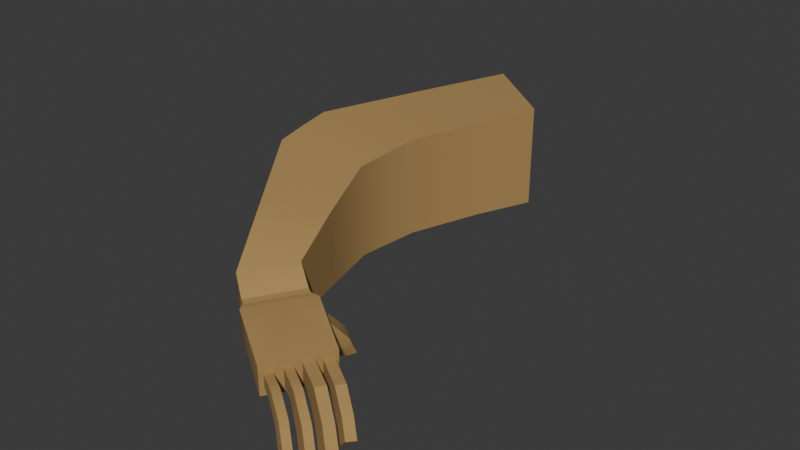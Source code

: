 # Source: arm.blend  (saved by Blender 5.0.118; exported with 4.5.12 LTS)
import bpy
from mathutils import Matrix  # noqa: F401  (used for matrix-valued properties, if any)

bpy.ops.wm.read_factory_settings(use_empty=True)
scene = bpy.context.scene
scene.name = 'Scene'

# ---- collections
col_collection = bpy.data.collections.new('Collection'); scene.collection.children.link(col_collection)

# ---- materials (node trees are filled in below, after node groups)
mat_material = bpy.data.materials.new('Material')
mat_material.alpha_threshold = 0.0
mat_material.use_backface_culling_lightprobe_volume = False
mat_material.roughness = 0.5
mat_material.line_color = (0.0, 0.0, 0.0, 1.0)

# ---- node groups
ng_smooth_by_angle = bpy.data.node_groups.new('Smooth by Angle', 'GeometryNodeTree')
_s = ng_smooth_by_angle.interface.new_socket(name='Mesh', in_out='OUTPUT', socket_type='NodeSocketGeometry')
_s = ng_smooth_by_angle.interface.new_socket(name='Mesh', in_out='INPUT', socket_type='NodeSocketGeometry')
_s = ng_smooth_by_angle.interface.new_socket(name='Angle', in_out='INPUT', socket_type='NodeSocketFloat')
_s.subtype = 'ANGLE'
_s.default_value = 0.5236
_s.min_value = 0.0
_s.max_value = 3.142
_s.description = 'Maximum face angle for smooth edges'
_s = ng_smooth_by_angle.interface.new_socket(name='Ignore Sharpness', in_out='INPUT', socket_type='NodeSocketBool')
_s.force_non_field = True
ng_smooth_by_angle.is_modifier = True
_N = ng_smooth_by_angle.nodes; _L = ng_smooth_by_angle.links
n0 = _N.new('GeometryNodeSetShadeSmooth'); n0.name = 'Set Shade Smooth'; n0.location = (120, -80)
n0.domain = 'EDGE'
n1 = _N.new('GeometryNodeSetShadeSmooth'); n1.name = 'Set Shade Smooth.001'; n1.location = (300, -80)
n2 = _N.new('NodeGroupOutput'); n2.name = 'Group Output'; n2.location = (480, -80)
n3 = _N.new('GeometryNodeInputMeshEdgeAngle'); n3.name = 'Edge Angle'; n3.location = (-440, -240)
n4 = _N.new('NodeGroupInput'); n4.name = 'Group Input'; n4.location = (-80, -80)
n5 = _N.new('GeometryNodeInputEdgeSmooth'); n5.name = 'Is Edge Smooth'; n5.location = (-260, -120)
n6 = _N.new('GeometryNodeInputShadeSmooth'); n6.name = 'Is Shade Smooth'; n6.location = (-440, -397)
n7 = _N.new('FunctionNodeCompare'); n7.name = 'Compare'; n7.location = (-260, -260)
n7.operation = 'LESS_EQUAL'
n7.inputs[6].default_value = (0.0, 0.0, 0.0, 0.0)
n7.inputs[7].default_value = (0.0, 0.0, 0.0, 0.0)
n8 = _N.new('FunctionNodeBooleanMath'); n8.name = 'Boolean Math.001'; n8.location = (-80, -260)
n9 = _N.new('NodeGroupInput'); n9.name = 'Group Input.001'; n9.location = (-440, -329)
n10 = _N.new('NodeGroupInput'); n10.name = 'Group Input.002'; n10.location = (-259, -189)
n11 = _N.new('FunctionNodeBooleanMath'); n11.name = 'Boolean Math'; n11.location = (-80, -149)
n11.operation = 'OR'
n12 = _N.new('FunctionNodeBooleanMath'); n12.name = 'Boolean Math.002'; n12.location = (-260, -380)
n12.operation = 'OR'
n13 = _N.new('NodeGroupInput'); n13.name = 'Group Input.003'; n13.location = (-440, -460)
_L.new(n3.outputs[0], n7.inputs[0])
_L.new(n1.outputs[0], n2.inputs[0])
_L.new(n9.outputs[1], n7.inputs[1])
_L.new(n7.outputs[0], n8.inputs[0])
_L.new(n4.outputs[0], n0.inputs[0])
_L.new(n0.outputs[0], n1.inputs[0])
_L.new(n8.outputs[0], n0.inputs[2])
_L.new(n10.outputs[2], n11.inputs[1])
_L.new(n5.outputs[0], n11.inputs[0])
_L.new(n11.outputs[0], n0.inputs[1])
_L.new(n13.outputs[2], n12.inputs[1])
_L.new(n6.outputs[0], n12.inputs[0])
_L.new(n12.outputs[0], n8.inputs[1])
n2.is_active_output = True

# ---- material node trees
mat_material.use_nodes = True; mat_material.node_tree.nodes.clear()
_N = mat_material.node_tree.nodes; _L = mat_material.node_tree.links
n0 = _N.new('ShaderNodeOutputMaterial'); n0.name = 'Material Output'; n0.location = (200, 100)
n1 = _N.new('ShaderNodeBsdfPrincipled'); n1.name = 'Principled BSDF'; n1.location = (-200, 100)
n1.inputs[0].default_value = (0.4125, 0.2542, 0.08866, 1.0)
n1.inputs[2].default_value = 1.0
_L.new(n1.outputs[0], n0.inputs[0])
n0.is_active_output = True

# ---- world
world_world = bpy.data.worlds.new('World'); scene.world = world_world
world_world.use_nodes = True; world_world.node_tree.nodes.clear()
_N = world_world.node_tree.nodes; _L = world_world.node_tree.links
n0 = _N.new('ShaderNodeOutputWorld'); n0.name = 'World Output'; n0.location = (200, 100)
n1 = _N.new('ShaderNodeBackground'); n1.name = 'Background'; n1.location = (-200, 100)
n1.inputs[0].default_value = (0.05088, 0.05088, 0.05088, 1.0)
_L.new(n1.outputs[0], n0.inputs[0])
n0.is_active_output = True
world_world.color = (0.05088, 0.05088, 0.05088)
world_world.sun_shadow_jitter_overblur = 0.0

# ---- meshes
me_cube = bpy.data.meshes.new('Cube')
me_cube.from_pydata([(1.042, 0.2333, 1.919), (1.012, 0.3006, 0.05114), (0.9442, -1.027, 1.814), (0.9073, -0.9324, 0.06165), (-0.9243, 0.04354, 2.017), (-0.9655, 0.1491, 0.05348), (-0.8411, -1.129, 1.861), (-0.8815, -1.021, 0.08112), (1.196, -4.13, 0.2405), (1.219, -4.191, 1.232), (1.776, -3.354, 1.269), (1.736, -3.312, 0.2797), (1.499, -4.342, 0.4803), (1.51, -4.371, 0.9546), (2.082, -3.518, 0.988), (2.049, -3.512, 0.5143), (2.146, -3.575, 0.5057), (2.181, -3.578, 0.9799), (1.606, -4.434, 0.9485), (1.595, -4.405, 0.4742), (1.846, 2.861, -0.02454), (0.2933, 4.06, -0.005484), (1.862, 2.851, 1.938), (0.3096, 4.05, 1.957), (1.595, -4.405, 0.4742), (2.146, -3.575, 0.5057), (2.181, -3.578, 0.9799), (1.606, -4.434, 0.9485), (1.7, -4.568, 0.4235), (2.395, -3.684, 0.4565), (2.462, -3.648, 0.8237), (1.713, -4.602, 0.9742), (2.838, -5.22, 0.4307), (3.39, -4.363, 0.4343), (3.423, -4.387, 0.7475), (2.855, -5.238, 0.6652), (2.993, -4.978, 0.3967), (3.132, -4.749, 0.3878), (3.295, -4.506, 0.4397), (3.326, -4.531, 0.7485), (3.164, -4.781, 0.7741), (3.016, -5.003, 0.7182), (3.228, -4.599, 0.4002), (2.627, -3.839, 0.4236), (2.696, -3.801, 0.796), (3.264, -4.632, 0.7876), (3.295, -4.506, 0.4397), (3.39, -4.363, 0.4343), (3.423, -4.387, 0.7475), (3.326, -4.531, 0.7485), (3.72, -4.798, 0.4382), (3.812, -4.656, 0.4276), (3.942, -4.718, 0.715), (3.848, -4.859, 0.724), (3.985, -4.993, 0.2499), (4.074, -4.85, 0.2305), (4.252, -4.928, 0.4656), (4.163, -5.072, 0.4851), (4.164, -5.138, 0.02214), (4.251, -4.994, -4.506e-05), (4.443, -5.077, 0.2155), (4.355, -5.221, 0.2377), (3.067, -4.86, 0.3971), (3.25, -4.546, 0.3167), (3.304, -4.594, 0.8847), (3.091, -4.885, 0.7288), (3.552, -5.039, 0.4065), (3.647, -4.89, 0.408), (3.807, -4.966, 0.7654), (3.701, -5.112, 0.7678), (3.874, -5.277, 0.1954), (3.959, -5.124, 0.1709), (4.187, -5.224, 0.4551), (4.09, -5.373, 0.4939), (4.118, -5.477, -0.1209), (4.21, -5.326, -0.1441), (4.45, -5.43, 0.1252), (4.358, -5.581, 0.1485), (2.913, -5.105, 0.433), (3.097, -4.789, 0.2968), (3.141, -4.834, 0.8591), (2.931, -5.123, 0.6688), (3.398, -5.257, 0.4457), (3.474, -5.139, 0.4242), (3.585, -5.196, 0.7381), (3.514, -5.315, 0.752), (3.734, -5.503, 0.2555), (3.811, -5.385, 0.2386), (3.996, -5.467, 0.5037), (3.924, -5.586, 0.509), (3.958, -5.683, -0.02218), (4.03, -5.564, -0.04053), (4.238, -5.654, 0.1924), (4.165, -5.773, 0.2108), (2.983, -5.073, 0.8319), (2.823, -5.313, 0.824), (2.786, -5.271, 0.2807), (2.945, -5.031, 0.287), (3.337, -5.382, 0.7254), (3.261, -5.496, 0.7297), (3.187, -5.458, 0.5031), (3.263, -5.343, 0.4977), (3.746, -5.647, 0.5669), (3.673, -5.763, 0.5813), (3.538, -5.703, 0.3856), (3.611, -5.587, 0.3712), (4.004, -5.842, 0.2675), (3.933, -5.959, 0.2855), (3.781, -5.893, 0.1147), (3.852, -5.776, 0.09671), (2.386, -3.602, 1.003), (2.312, -3.629, 0.4292), (3.469, -4.349, 0.8855), (3.408, -4.306, 0.31), (2.62, -3.313, 0.425), (2.481, -3.429, 0.1293), (2.846, -3.47, 0.379), (2.707, -3.587, 0.08258), (2.691, -3.178, 0.03785), (2.575, -3.324, -0.003644), (2.82, -3.27, 0.005424), (2.703, -3.417, -0.03607), (0.04973, 0.2272, 0.05085), (1.027, 0.268, 0.9852), (0.9258, -0.9779, 0.9378), (-0.9446, 0.09686, 1.036), (0.05855, -1.081, 1.837), (0.9946, -0.3924, 1.876), (-0.8875, -0.5466, 1.944), (0.0851, 0.143, 1.965), (0.9602, -0.3095, 0.05886), (1.756, -3.333, 0.7741), (1.498, -3.772, 1.25), (1.466, -3.721, 0.2601), (0.188, -2.662, 1.546), (1.318, -2.157, 0.1605), (1.358, -2.232, 1.545), (2.066, -3.515, 0.7512), (1.796, -3.944, 0.9713), (1.774, -3.927, 0.4973), (1.364, -4.281, 1.093), (1.929, -3.436, 1.128), (1.348, -4.236, 0.3604), (1.893, -3.412, 0.397), (2.097, -3.543, 0.51), (2.132, -3.548, 0.9839), (1.558, -4.402, 0.9515), (1.894, -4.006, 0.9642), (2.163, -3.576, 0.7428), (1.07, 3.461, -0.01501), (1.854, 2.856, 0.9565), (0.3015, 4.055, 0.9755), (1.086, 3.451, 1.947), (1.451, 1.676, 0.03269), (1.471, 1.65, 1.917), (-0.2381, 2.229, 1.998), (-0.2624, 2.27, 0.05534), (1.894, -4.006, 0.9642), (2.163, -3.576, 0.7428), (2.049, -4.102, 0.9886), (2.349, -3.615, 0.7161), (2.284, -3.59, 0.9914), (2.229, -3.602, 0.4675), (1.659, -4.518, 0.9614), (3.329, -4.426, 0.3134), (2.903, -5.193, 0.828), (3.438, -4.327, 0.5978), (2.805, -5.292, 0.5524), (2.268, -4.957, 0.8991), (2.928, -3.975, 0.9443), (2.86, -3.967, 0.3696), (3.021, -4.91, 0.2919), (3.173, -4.668, 0.3067), (3.386, -4.471, 0.8851), (3.222, -4.714, 0.8719), (3.062, -4.954, 0.8455), (2.964, -5.052, 0.5594), (3.119, -4.811, 0.5779), (3.277, -4.57, 0.6007), (3.342, -4.434, 0.437), (3.406, -4.375, 0.5909), (3.375, -4.459, 0.748), (3.311, -4.519, 0.5941), (3.399, -4.334, 0.3722), (3.272, -4.526, 0.3782), (3.446, -4.368, 0.8165), (3.315, -4.563, 0.8166), (3.406, -4.375, 0.5909), (3.375, -4.459, 0.748), (3.877, -4.687, 0.5713), (3.895, -4.789, 0.7195), (3.587, -4.695, 0.7362), (3.682, -4.552, 0.7312), (3.601, -4.509, 0.431), (4.029, -4.922, 0.2402), (4.163, -4.889, 0.3481), (4.207, -5.0, 0.4753), (3.943, -4.753, 0.3291), (4.006, -4.966, 0.6045), (4.097, -4.823, 0.5903), (4.207, -5.066, 0.01105), (4.347, -5.035, 0.1077), (4.399, -5.149, 0.2266), (4.259, -5.179, 0.1299), (4.074, -5.066, 0.136), (4.259, -5.146, 0.3614), (4.347, -5.003, 0.3406), (4.162, -4.922, 0.1152), (3.18, -4.674, 0.394), (3.214, -4.706, 0.7809), (3.148, -4.765, 0.581), (3.246, -4.616, 0.5939), (3.239, -4.573, 0.3584), (3.115, -4.769, 0.3423), (3.153, -4.807, 0.8166), (3.284, -4.613, 0.8362), (3.754, -5.039, 0.7666), (3.727, -4.928, 0.5867), (3.432, -4.946, 0.7709), (3.438, -4.745, 0.4041), (3.536, -4.799, 0.7765), (4.138, -5.299, 0.4745), (4.073, -5.174, 0.313), (3.997, -5.095, 0.6102), (3.803, -5.007, 0.2894), (3.895, -5.242, 0.6308), (4.164, -5.402, -0.1325), (4.404, -5.506, 0.1369), (4.238, -5.529, 0.0138), (4.33, -5.378, -0.009446), (4.224, -5.477, 0.3212), (4.084, -5.225, 0.01337), (4.318, -5.327, 0.2902), (3.03, -4.919, 0.3969), (3.053, -4.944, 0.7235), (3.004, -4.99, 0.5574), (3.079, -4.873, 0.5629), (3.082, -4.824, 0.3469), (2.969, -5.004, 0.3418), (2.999, -5.038, 0.7751), (3.116, -4.86, 0.794), (3.549, -5.255, 0.7451), (3.456, -5.286, 0.5989), (3.529, -5.168, 0.5811), (3.265, -5.159, 0.7351), (3.338, -5.041, 0.7335), (3.96, -5.527, 0.5064), (3.829, -5.544, 0.3822), (3.903, -5.426, 0.3712), (3.79, -5.332, 0.6209), (3.642, -5.262, 0.3314), (3.719, -5.451, 0.6305), (3.566, -5.38, 0.3506), (3.994, -5.623, -0.03136), (4.201, -5.713, 0.2016), (4.062, -5.728, 0.09429), (4.134, -5.609, 0.07594), (4.045, -5.679, 0.3599), (3.92, -5.474, 0.09903), (4.117, -5.56, 0.3481), (2.893, -5.181, 0.667), (2.846, -5.229, 0.5479), (2.922, -5.114, 0.5509), (2.839, -5.276, 0.7446), (2.957, -5.098, 0.7503), (2.812, -5.245, 0.3557), (2.929, -5.068, 0.36), (3.299, -5.439, 0.7276), (3.224, -5.477, 0.6164), (3.3, -5.362, 0.6116), (3.013, -5.339, 0.4669), (3.058, -5.367, 0.6974), (3.134, -5.253, 0.6971), (3.709, -5.705, 0.5741), (3.606, -5.733, 0.4835), (3.678, -5.617, 0.469), (3.541, -5.514, 0.6461), (3.437, -5.465, 0.4344), (3.467, -5.63, 0.6555), (3.968, -5.9, 0.2765), (3.857, -5.926, 0.2001), (3.816, -5.834, 0.1057), (3.928, -5.809, 0.1821), (3.731, -5.682, 0.2339), (3.66, -5.798, 0.2501), (3.803, -5.861, 0.4334), (3.875, -5.744, 0.4172), (2.428, -3.666, 0.6401), (2.661, -3.82, 0.6098), (2.579, -3.724, 0.8099), (2.511, -3.761, 0.44), (2.424, -3.625, 0.9134), (2.353, -3.656, 0.4429), (3.017, -4.072, 0.3668), (3.083, -4.075, 0.8407), (2.55, -3.371, 0.2772), (2.776, -3.528, 0.2308), (2.733, -3.391, 0.402), (2.771, -3.635, 0.5875), (2.541, -3.48, 0.6244), (2.438, -3.556, 0.2929), (2.667, -3.713, 0.2531), (2.633, -3.251, 0.0171), (2.762, -3.344, -0.01532), (2.756, -3.224, 0.02164), (2.528, -3.377, 0.06285), (2.705, -3.502, 0.02326), (2.833, -3.37, 0.1922), (2.656, -3.245, 0.2314), (2.592, -3.311, 0.1471), (2.744, -3.308, 0.2118), (2.769, -3.436, 0.1077), (2.719, -3.674, 0.4203), (2.489, -3.518, 0.4587), (2.685, -3.864, 0.4048), (2.753, -3.85, 0.8771), (3.05, -4.073, 0.6038), (2.389, -3.64, 0.6781), (3.731, -5.829, 0.3418), (3.803, -5.713, 0.3256), (3.839, -5.803, 0.4253), (3.892, -5.867, 0.1911), (3.504, -5.572, 0.6508), (3.035, -5.353, 0.5822), (3.096, -5.31, 0.6973), (3.489, -5.49, 0.5403), (2.943, -5.083, 0.5552), (2.826, -5.26, 0.5502), (2.898, -5.187, 0.7475), (4.081, -5.62, 0.354), (4.019, -5.517, 0.2235), (4.098, -5.668, 0.08511), (3.642, -5.415, 0.4906), (3.755, -5.391, 0.6257), (3.301, -5.1, 0.7343), (3.716, -5.297, 0.4762), (3.099, -4.842, 0.5704), (2.984, -5.021, 0.5584), (3.058, -4.949, 0.7845), (3.025, -4.914, 0.3444), (4.271, -5.402, 0.3057), (4.201, -5.276, 0.1518), (4.284, -5.454, 0.002179), (3.946, -5.169, 0.6205), (3.484, -4.873, 0.7737), (3.487, -4.772, 0.5903), (3.9, -5.051, 0.4498), (3.262, -4.593, 0.5973), (3.134, -4.788, 0.5794), (3.218, -4.71, 0.8264), (3.177, -4.671, 0.3504), (4.118, -4.994, 0.1256), (4.303, -5.074, 0.351), (4.255, -4.962, 0.2279), (4.303, -5.107, 0.1188), (4.051, -4.894, 0.5974), (4.02, -4.788, 0.4597), (3.642, -4.531, 0.5811), (3.635, -4.624, 0.7337), (3.294, -4.544, 0.5974), (3.381, -4.465, 0.8165), (3.422, -4.351, 0.5943), (3.336, -4.43, 0.3752), (2.656, -3.558, 0.606), (1.971, -4.054, 0.9764), (2.256, -3.596, 0.7295), (0.6291, 1.933, 1.956), (0.6069, 1.966, 0.04047), (-0.2501, 2.249, 1.027), (1.078, 3.456, 0.966), (1.845, -3.975, 0.9677), (1.911, -3.424, 0.7626), (1.62, -3.824, 0.3787), (2.115, -3.546, 0.747), (1.338, -2.194, 0.8529), (0.7732, -2.447, 1.546), (1.647, -3.858, 1.111), (1.461, 1.663, 0.9748), (0.9774, -0.3495, 0.9677), (0.06977, -0.468, 1.909)], [], [(379, 128, 6, 126), (6, 7, 8, 9, 134), (125, 128, 4), (122, 1, 130), (378, 127, 2, 124), (377, 153, 20, 150), (376, 140, 13, 138), (133, 135, 11), (375, 134, 9, 132), (374, 136, 10, 131), (373, 145, 17, 148), (140, 142, 12, 13), (372, 143, 15, 139), (371, 141, 14, 137), (139, 15, 144), (13, 12, 19, 18, 146), (18, 19, 24, 27), (370, 146, 18, 147), (369, 152, 22, 150), (368, 155, 23, 151), (367, 156, 21, 149), (366, 154, 22, 152), (365, 161, 110, 160), (147, 18, 27, 157), (148, 17, 26, 158), (19, 16, 25, 24), (168, 167, 95), (24, 25, 162, 111, 28), (27, 24, 28, 31, 163), (364, 163, 31, 159), (39, 182, 38, 46, 49), (110, 159, 31, 168, 95, 165, 94, 175, 80, 174, 64, 173, 112, 169), (363, 298, 116, 297), (28, 111, 170, 113, 164, 63, 172, 79, 171, 97, 96), (32, 78, 101, 100, 270), (244, 242, 85), (210, 37, 66, 69, 218), (362, 184, 63, 164), (361, 183, 113, 166), (360, 185, 112, 173), (359, 186, 64, 178), (358, 191, 53, 190), (180, 34, 48, 187), (181, 39, 49, 188), (38, 179, 33, 47, 46), (194, 197, 55), (46, 47, 193, 51, 50), (49, 46, 50, 53, 191), (357, 192, 52, 189), (203, 204, 58), (53, 50, 54, 57, 198), (356, 199, 56, 195), (355, 198, 57, 196), (354, 201, 60, 202), (353, 206, 60, 201), (352, 205, 61, 202), (351, 207, 59, 200), (350, 213, 79, 172), (349, 215, 64, 174), (348, 214, 80, 177), (347, 212, 63, 178), (346, 223, 72, 222), (208, 42, 219), (345, 220, 68, 217), (344, 218, 69, 216), (230, 228, 77), (343, 225, 73, 221), (69, 66, 70, 73, 225), (66, 67, 224, 71, 70), (342, 229, 76, 227), (226, 231, 75), (341, 232, 76, 229), (340, 230, 77, 227), (339, 238, 97, 171), (338, 240, 80, 175), (337, 239, 94, 176), (336, 237, 79, 177), (335, 249, 88, 248), (36, 233, 62, 83, 82), (236, 65, 245), (334, 244, 85, 241), (257, 255, 93), (333, 251, 89, 246), (332, 252, 86, 247), (252, 250, 87, 86), (331, 256, 92, 254), (253, 258, 91), (330, 259, 92, 256), (329, 257, 93, 254), (328, 264, 94, 165), (327, 263, 95, 167), (266, 265, 96, 97), (326, 266, 97, 176), (325, 276, 102, 275), (324, 271, 99, 267), (262, 81, 272), (323, 270, 100, 268), (281, 283, 109), (278, 274, 103), (100, 101, 277, 105, 104), (322, 278, 103, 273), (321, 282, 106, 279), (320, 285, 107, 279), (319, 286, 106, 282), (318, 284, 108, 280), (317, 292, 111, 160), (316, 294, 112, 166), (315, 291, 110, 169), (314, 293, 113, 170), (306, 305, 119, 121), (313, 299, 114, 295), (43, 290, 301), (312, 301, 117, 296), (302, 118, 304), (311, 306, 121, 303), (310, 307, 120, 304), (309, 308, 118, 302), (305, 309, 302, 119), (115, 295, 309, 305), (295, 114, 308, 309), (308, 310, 304, 118), (114, 297, 310, 308), (297, 116, 307, 310), (307, 311, 303, 120), (116, 296, 311, 307), (296, 117, 306, 311), (302, 304, 303), (303, 304, 120), (119, 302, 303, 121), (298, 312, 296, 116), (44, 288, 312, 298), (288, 43, 301, 312), (301, 290, 300), (290, 29, 300), (117, 301, 300, 115), (300, 313, 295, 115), (29, 287, 313, 300), (287, 30, 299, 313), (117, 115, 305, 306), (292, 314, 170, 111), (29, 290, 314, 292), (290, 43, 293, 314), (294, 315, 169, 112), (44, 289, 315, 294), (289, 30, 291, 315), (293, 316, 166, 113), (43, 288, 316, 293), (288, 44, 294, 316), (291, 317, 160, 110), (30, 287, 317, 291), (287, 29, 292, 317), (285, 318, 280, 107), (103, 274, 318, 285), (274, 104, 284, 318), (283, 319, 282, 109), (105, 275, 319, 283), (275, 102, 286, 319), (286, 320, 279, 106), (102, 273, 320, 286), (273, 103, 285, 320), (280, 321, 279, 107), (108, 281, 321, 280), (281, 109, 282, 321), (276, 322, 273, 102), (98, 267, 322, 276), (267, 99, 278, 322), (278, 268, 274), (99, 268, 278), (268, 100, 104, 274), (284, 283, 281), (284, 281, 108), (104, 105, 283, 284), (271, 323, 268, 99), (35, 261, 323, 271), (261, 32, 270, 323), (262, 272, 269), (269, 272, 98), (78, 262, 269, 101), (272, 324, 267, 98), (81, 260, 324, 272), (260, 35, 271, 324), (277, 325, 275, 105), (101, 269, 325, 277), (269, 98, 276, 325), (264, 326, 176, 94), (81, 262, 326, 264), (262, 78, 266, 326), (78, 32, 265, 266), (265, 327, 167, 96), (32, 261, 327, 265), (261, 35, 263, 327), (263, 328, 165, 95), (35, 260, 328, 263), (260, 81, 264, 328), (259, 329, 254, 92), (88, 246, 329, 259), (246, 89, 257, 329), (258, 330, 256, 91), (87, 248, 330, 258), (248, 88, 259, 330), (86, 87, 258, 253, 90), (255, 331, 254, 93), (90, 253, 331, 255), (253, 91, 256, 331), (82, 83, 250, 252), (251, 332, 247, 89), (85, 242, 332, 251), (242, 82, 252, 332), (249, 333, 246, 88), (84, 241, 333, 249), (241, 85, 251, 333), (257, 247, 255), (89, 247, 257), (247, 86, 90, 255), (245, 334, 241, 84), (65, 234, 334, 245), (234, 41, 244, 334), (236, 245, 243), (243, 245, 84), (62, 236, 243, 83), (250, 335, 248, 87), (83, 243, 335, 250), (243, 84, 249, 335), (240, 336, 177, 80), (65, 236, 336, 240), (236, 62, 237, 336), (238, 337, 176, 97), (36, 235, 337, 238), (235, 41, 239, 337), (239, 338, 175, 94), (41, 234, 338, 239), (234, 65, 240, 338), (237, 339, 171, 79), (62, 233, 339, 237), (233, 36, 238, 339), (232, 340, 227, 76), (72, 221, 340, 232), (221, 73, 230, 340), (231, 341, 229, 75), (71, 222, 341, 231), (222, 72, 232, 341), (70, 71, 231, 226, 74), (228, 342, 227, 77), (74, 226, 342, 228), (226, 75, 229, 342), (223, 343, 221, 72), (68, 216, 343, 223), (216, 69, 225, 343), (73, 70, 74, 228, 230), (220, 344, 216, 68), (45, 209, 344, 220), (209, 40, 218, 344), (219, 345, 217, 67), (42, 211, 345, 219), (211, 45, 220, 345), (37, 208, 219, 67, 66), (224, 346, 222, 71), (67, 217, 346, 224), (217, 68, 223, 346), (215, 347, 178, 64), (45, 211, 347, 215), (211, 42, 212, 347), (213, 348, 177, 79), (37, 210, 348, 213), (210, 40, 214, 348), (214, 349, 174, 80), (40, 209, 349, 214), (209, 45, 215, 349), (212, 350, 172, 63), (42, 208, 350, 212), (208, 37, 213, 350), (204, 351, 200, 58), (54, 194, 351, 204), (194, 55, 207, 351), (206, 352, 202, 60), (56, 196, 352, 206), (196, 57, 205, 352), (207, 353, 201, 59), (55, 195, 353, 207), (195, 56, 206, 353), (203, 354, 202, 61), (58, 200, 354, 203), (200, 59, 201, 354), (199, 355, 196, 56), (52, 190, 355, 199), (190, 53, 198, 355), (197, 356, 195, 55), (51, 189, 356, 197), (189, 52, 199, 356), (205, 204, 203), (205, 203, 61), (57, 54, 204, 205), (193, 357, 189, 51), (47, 187, 357, 193), (187, 48, 192, 357), (50, 51, 197, 194, 54), (34, 181, 188, 48), (33, 180, 187, 47), (192, 358, 190, 52), (48, 188, 358, 192), (188, 49, 191, 358), (184, 359, 178, 63), (38, 182, 359, 184), (182, 39, 186, 359), (186, 360, 173, 64), (39, 181, 360, 186), (181, 34, 185, 360), (185, 361, 166, 112), (34, 180, 361, 185), (180, 33, 183, 361), (183, 362, 164, 113), (33, 179, 362, 183), (179, 38, 184, 362), (40, 210, 218), (244, 235, 242), (41, 235, 244), (235, 36, 82, 242), (299, 363, 297, 114), (30, 289, 363, 299), (289, 44, 298, 363), (161, 364, 159, 110), (26, 157, 364, 161), (157, 27, 163, 364), (31, 28, 96, 167, 168), (16, 148, 158, 25), (17, 147, 157, 26), (162, 365, 160, 111), (25, 158, 365, 162), (158, 26, 161, 365), (155, 366, 152, 23), (4, 129, 366, 155), (129, 0, 154, 366), (153, 367, 149, 20), (1, 122, 367, 153), (122, 5, 156, 367), (156, 368, 151, 21), (5, 125, 368, 156), (125, 4, 155, 368), (149, 369, 150, 20), (21, 151, 369, 149), (151, 23, 152, 369), (145, 370, 147, 17), (14, 138, 370, 145), (138, 13, 146, 370), (12, 139, 144, 16, 19), (143, 371, 137, 15), (11, 131, 371, 143), (131, 10, 141, 371), (142, 372, 139, 12), (8, 133, 372, 142), (133, 11, 143, 372), (9, 8, 142, 140), (144, 373, 148, 16), (15, 137, 373, 144), (137, 14, 145, 373), (135, 374, 131, 11), (3, 124, 374, 135), (124, 2, 136, 374), (136, 375, 132, 10), (2, 126, 375, 136), (126, 6, 134, 375), (7, 3, 135, 133, 8), (141, 376, 138, 14), (10, 132, 376, 141), (132, 9, 140, 376), (154, 377, 150, 22), (0, 123, 377, 154), (123, 1, 153, 377), (130, 378, 124, 3), (1, 123, 378, 130), (123, 0, 127, 378), (5, 122, 130, 3, 7), (7, 6, 128, 125, 5), (127, 379, 126, 2), (0, 129, 379, 127), (129, 4, 128, 379)])
me_cube.polygons.foreach_set('use_smooth', [True] * 376)
_uv = me_cube.uv_layers.new(name='UVMap')
_uv.uv.foreach_set('vector', [0.75, 0.625, 0.875, 0.625, 0.875, 0.75, 0.75, 0.75, 0.625, 0.0, 0.375, 0.0, 0.375, 0.0, 0.625, 0.0, 0.625, 0.0, 0.5, 0.25, 0.625, 0.125, 0.625, 0.25, 0.25, 0.5, 0.375, 0.5, 0.375, 0.625, 0.5, 0.625, 0.625, 0.625, 0.625, 0.75, 0.5, 0.75, 0.5, 0.5, 0.375, 0.5, 0.375, 0.5, 0.5, 0.5, 0.75, 0.75, 0.875, 0.75, 0.875, 0.75, 0.75, 0.75, 0.25, 0.75, 0.375, 0.75, 0.375, 0.75, 0.75, 0.75, 0.875, 0.75, 0.875, 0.75, 0.75, 0.75, 0.5, 0.75, 0.625, 0.75, 0.625, 0.75, 0.5, 0.75, 0.5, 0.75, 0.625, 0.75, 0.625, 0.75, 0.5, 0.75, 0.625, 0.0, 0.375, 0.0, 0.375, 0.0, 0.625, 0.0, 0.25, 0.75, 0.375, 0.75, 0.375, 0.75, 0.25, 0.75, 0.5, 0.75, 0.625, 0.75, 0.625, 0.75, 0.5, 0.75, 0.25, 0.75, 0.375, 0.75, 0.375, 0.75, 0.625, 0.0, 0.375, 0.0, 0.375, 0.0, 0.625, 0.0, 0.625, 0.0, 0.625, 0.0, 0.375, 0.0, 0.375, 0.0, 0.625, 0.0, 0.75, 0.75, 0.875, 0.75, 0.875, 0.75, 0.75, 0.75, 0.5, 0.375, 0.625, 0.375, 0.625, 0.5, 0.5, 0.5, 0.5, 0.25, 0.625, 0.25, 0.625, 0.25, 0.5, 0.25, 0.25, 0.5, 0.125, 0.5, 0.125, 0.5, 0.25, 0.5, 0.75, 0.5, 0.625, 0.5, 0.625, 0.5, 0.75, 0.5, 0.5, 0.75, 0.625, 0.75, 0.625, 0.75, 0.5, 0.75, 0.75, 0.75, 0.875, 0.75, 0.875, 0.75, 0.75, 0.75, 0.5, 0.75, 0.625, 0.75, 0.625, 0.75, 0.5, 0.75, 0.125, 0.75, 0.375, 0.75, 0.375, 0.75, 0.125, 0.75, 0.625, 0.0, 0.5, 0.0, 0.625, 0.0, 0.125, 0.75, 0.375, 0.75, 0.375, 0.75, 0.375, 0.75, 0.125, 0.75, 0.625, 0.0, 0.375, 0.0, 0.375, 0.0, 0.625, 0.0, 0.625, 0.0, 0.75, 0.75, 0.875, 0.75, 0.875, 0.75, 0.75, 0.75, 0.6384, 0.75, 0.5, 0.75, 0.3616, 0.75, 0.3616, 0.75, 0.6384, 0.75, 0.625, 0.75, 0.75, 0.75, 0.875, 0.75, 0.875, 0.75, 0.875, 0.75, 0.8438, 0.75, 0.8125, 0.75, 0.7812, 0.75, 0.75, 0.75, 0.7188, 0.75, 0.6875, 0.75, 0.6562, 0.75, 0.625, 0.75, 0.625, 0.75, 0.5751, 0.75, 0.5751, 0.75, 0.5751, 0.75, 0.5751, 0.75, 0.125, 0.75, 0.375, 0.75, 0.375, 0.75, 0.375, 0.75, 0.3438, 0.75, 0.3125, 0.75, 0.2812, 0.75, 0.25, 0.75, 0.2188, 0.75, 0.1875, 0.75, 0.125, 0.75, 0.2382, 0.75, 0.2622, 0.75, 0.2622, 0.75, 0.2382, 0.75, 0.2382, 0.75, 0.7182, 0.75, 0.5, 0.75, 0.7182, 0.75, 0.5, 0.75, 0.3083, 0.75, 0.3083, 0.75, 0.6917, 0.75, 0.6917, 0.75, 0.3605, 0.75, 0.337, 0.75, 0.3125, 0.75, 0.3438, 0.75, 0.5, 0.75, 0.384, 0.75, 0.375, 0.75, 0.5, 0.75, 0.6395, 0.75, 0.616, 0.75, 0.625, 0.75, 0.6562, 0.75, 0.5, 0.75, 0.663, 0.75, 0.6875, 0.75, 0.5, 0.75, 0.6227, 0.75, 0.6384, 0.75, 0.6384, 0.75, 0.6227, 0.75, 0.5, 0.75, 0.6069, 0.75, 0.6069, 0.75, 0.5, 0.75, 0.6227, 0.75, 0.6384, 0.75, 0.6384, 0.75, 0.6227, 0.75, 0.3616, 0.75, 0.3773, 0.75, 0.3931, 0.75, 0.3931, 0.75, 0.3616, 0.75, 0.3773, 0.75, 0.3931, 0.75, 0.3931, 0.75, 0.3616, 0.75, 0.3931, 0.75, 0.3931, 0.75, 0.3931, 0.75, 0.3616, 0.75, 0.6384, 0.75, 0.3616, 0.75, 0.3616, 0.75, 0.6384, 0.75, 0.6384, 0.75, 0.5, 0.75, 0.6069, 0.75, 0.6069, 0.75, 0.5, 0.75, 0.5, 0.75, 0.3616, 0.75, 0.3616, 0.75, 0.6384, 0.75, 0.3616, 0.75, 0.3616, 0.75, 0.6384, 0.75, 0.6384, 0.75, 0.5, 0.75, 0.6069, 0.75, 0.6069, 0.75, 0.5, 0.75, 0.6227, 0.75, 0.6384, 0.75, 0.6384, 0.75, 0.6227, 0.75, 0.5, 0.75, 0.5, 0.75, 0.6069, 0.75, 0.6227, 0.75, 0.5, 0.75, 0.6069, 0.75, 0.6069, 0.75, 0.5, 0.75, 0.6227, 0.75, 0.6384, 0.75, 0.6384, 0.75, 0.6227, 0.75, 0.3773, 0.75, 0.3931, 0.75, 0.3931, 0.75, 0.3773, 0.75, 0.3031, 0.75, 0.2791, 0.75, 0.25, 0.75, 0.2812, 0.75, 0.6969, 0.75, 0.6729, 0.75, 0.6875, 0.75, 0.7188, 0.75, 0.5, 0.75, 0.7209, 0.75, 0.75, 0.75, 0.5, 0.75, 0.5, 0.75, 0.3271, 0.75, 0.3125, 0.75, 0.5, 0.75, 0.5, 0.75, 0.6582, 0.75, 0.6582, 0.75, 0.5, 0.75, 0.325, 0.75, 0.3418, 0.75, 0.3418, 0.75, 0.5, 0.75, 0.6582, 0.75, 0.6582, 0.75, 0.5, 0.75, 0.675, 0.75, 0.6917, 0.75, 0.6917, 0.75, 0.675, 0.75, 0.6917, 0.75, 0.5, 0.75, 0.6917, 0.75, 0.675, 0.75, 0.6917, 0.75, 0.6917, 0.75, 0.675, 0.75, 0.6917, 0.75, 0.3083, 0.75, 0.3083, 0.75, 0.6917, 0.75, 0.6917, 0.75, 0.3083, 0.75, 0.3418, 0.75, 0.3418, 0.75, 0.3418, 0.75, 0.3083, 0.75, 0.5, 0.75, 0.5, 0.75, 0.6582, 0.75, 0.675, 0.75, 0.325, 0.75, 0.3418, 0.75, 0.3418, 0.75, 0.5, 0.75, 0.6582, 0.75, 0.6582, 0.75, 0.5, 0.75, 0.675, 0.75, 0.6917, 0.75, 0.6917, 0.75, 0.675, 0.75, 0.2564, 0.75, 0.2346, 0.75, 0.1875, 0.75, 0.2188, 0.75, 0.7436, 0.75, 0.7217, 0.75, 0.75, 0.75, 0.7812, 0.75, 0.5, 0.75, 0.7654, 0.75, 0.8125, 0.75, 0.5, 0.75, 0.5, 0.75, 0.2783, 0.75, 0.25, 0.75, 0.5, 0.75, 0.5, 0.75, 0.6935, 0.75, 0.6935, 0.75, 0.5, 0.75, 0.2818, 0.75, 0.2941, 0.75, 0.3065, 0.75, 0.3065, 0.75, 0.2818, 0.75, 0.5, 0.75, 0.6935, 0.75, 0.6935, 0.75, 0.7059, 0.75, 0.7182, 0.75, 0.7182, 0.75, 0.7059, 0.75, 0.7182, 0.75, 0.5, 0.75, 0.7182, 0.75, 0.7059, 0.75, 0.7182, 0.75, 0.7182, 0.75, 0.7059, 0.75, 0.5, 0.75, 0.2818, 0.75, 0.2818, 0.75, 0.5, 0.75, 0.2818, 0.75, 0.3065, 0.75, 0.3065, 0.75, 0.2818, 0.75, 0.5, 0.75, 0.5, 0.75, 0.6935, 0.75, 0.7059, 0.75, 0.2941, 0.75, 0.3065, 0.75, 0.3065, 0.75, 0.5, 0.75, 0.6935, 0.75, 0.6935, 0.75, 0.5, 0.75, 0.7059, 0.75, 0.7182, 0.75, 0.7182, 0.75, 0.7059, 0.75, 0.7968, 0.75, 0.7751, 0.75, 0.8125, 0.75, 0.8438, 0.75, 0.5, 0.75, 0.8184, 0.75, 0.875, 0.75, 0.5, 0.75, 0.2249, 0.75, 0.1816, 0.75, 0.125, 0.75, 0.1875, 0.75, 0.5, 0.75, 0.2249, 0.75, 0.1875, 0.75, 0.5, 0.75, 0.5, 0.75, 0.7378, 0.75, 0.7378, 0.75, 0.5, 0.75, 0.7498, 0.75, 0.7618, 0.75, 0.7618, 0.75, 0.7498, 0.75, 0.5, 0.75, 0.7378, 0.75, 0.7378, 0.75, 0.5, 0.75, 0.2382, 0.75, 0.2382, 0.75, 0.5, 0.75, 0.2502, 0.75, 0.2622, 0.75, 0.2622, 0.75, 0.7618, 0.75, 0.5, 0.75, 0.7618, 0.75, 0.2382, 0.75, 0.2622, 0.75, 0.2622, 0.75, 0.2622, 0.75, 0.2382, 0.75, 0.7498, 0.75, 0.7618, 0.75, 0.7618, 0.75, 0.7498, 0.75, 0.5, 0.75, 0.5, 0.75, 0.7378, 0.75, 0.7498, 0.75, 0.7498, 0.75, 0.7618, 0.75, 0.7618, 0.75, 0.7498, 0.75, 0.5, 0.75, 0.7378, 0.75, 0.7378, 0.75, 0.5, 0.75, 0.5, 0.75, 0.2382, 0.75, 0.2382, 0.75, 0.5, 0.75, 0.5, 0.75, 0.4, 0.75, 0.375, 0.75, 0.5, 0.75, 0.5, 0.75, 0.6, 0.75, 0.625, 0.75, 0.5, 0.75, 0.6, 0.75, 0.6, 0.75, 0.625, 0.75, 0.625, 0.75, 0.4, 0.75, 0.4, 0.75, 0.375, 0.75, 0.375, 0.75, 0.4249, 0.75, 0.4249, 0.75, 0.4249, 0.75, 0.4249, 0.75, 0.5, 0.75, 0.5751, 0.75, 0.5751, 0.75, 0.5, 0.75, 0.4249, 0.75, 0.4249, 0.75, 0.4249, 0.75, 0.5, 0.75, 0.4249, 0.75, 0.4249, 0.75, 0.5, 0.75, 0.5, 0.75, 0.5751, 0.75, 0.5751, 0.75, 0.5, 0.75, 0.4249, 0.75, 0.4249, 0.75, 0.5, 0.75, 0.5751, 0.75, 0.5751, 0.75, 0.5751, 0.75, 0.5751, 0.75, 0.5, 0.75, 0.5751, 0.75, 0.5751, 0.75, 0.5, 0.75, 0.4249, 0.75, 0.5, 0.75, 0.5, 0.75, 0.4249, 0.75, 0.4249, 0.75, 0.5, 0.75, 0.5, 0.75, 0.4249, 0.75, 0.5, 0.75, 0.5751, 0.75, 0.5751, 0.75, 0.5, 0.75, 0.5751, 0.75, 0.5751, 0.75, 0.5751, 0.75, 0.5751, 0.75, 0.5751, 0.75, 0.5751, 0.75, 0.5751, 0.75, 0.5751, 0.75, 0.5751, 0.75, 0.5751, 0.75, 0.5751, 0.75, 0.5751, 0.75, 0.5751, 0.75, 0.5, 0.75, 0.5, 0.75, 0.5751, 0.75, 0.5751, 0.75, 0.5, 0.75, 0.5, 0.75, 0.5751, 0.75, 0.5, 0.75, 0.4249, 0.75, 0.4249, 0.75, 0.5, 0.75, 0.5, 0.75, 0.5751, 0.75, 0.5, 0.75, 0.5, 0.75, 0.5751, 0.75, 0.5751, 0.75, 0.4249, 0.75, 0.5, 0.75, 0.5, 0.75, 0.4249, 0.75, 0.5751, 0.75, 0.5, 0.75, 0.5, 0.75, 0.5751, 0.75, 0.5751, 0.75, 0.5, 0.75, 0.5, 0.75, 0.5751, 0.75, 0.5, 0.75, 0.4249, 0.75, 0.4249, 0.75, 0.5, 0.75, 0.4249, 0.75, 0.4249, 0.75, 0.4249, 0.75, 0.4249, 0.75, 0.4249, 0.75, 0.4249, 0.75, 0.4249, 0.75, 0.4249, 0.75, 0.4249, 0.75, 0.4249, 0.75, 0.4249, 0.75, 0.5, 0.75, 0.5, 0.75, 0.4249, 0.75, 0.4249, 0.75, 0.5, 0.75, 0.5, 0.75, 0.4249, 0.75, 0.5, 0.75, 0.5751, 0.75, 0.5751, 0.75, 0.5, 0.75, 0.4249, 0.75, 0.4249, 0.75, 0.4249, 0.75, 0.4249, 0.75, 0.4, 0.75, 0.4, 0.75, 0.375, 0.75, 0.375, 0.75, 0.4249, 0.75, 0.4249, 0.75, 0.4, 0.75, 0.4, 0.75, 0.4249, 0.75, 0.4249, 0.75, 0.4, 0.75, 0.4, 0.75, 0.6, 0.75, 0.6, 0.75, 0.625, 0.75, 0.625, 0.75, 0.5751, 0.75, 0.5751, 0.75, 0.6, 0.75, 0.6, 0.75, 0.5751, 0.75, 0.5751, 0.75, 0.6, 0.75, 0.6, 0.75, 0.4, 0.75, 0.5, 0.75, 0.5, 0.75, 0.375, 0.75, 0.4249, 0.75, 0.5, 0.75, 0.5, 0.75, 0.4, 0.75, 0.5, 0.75, 0.5751, 0.75, 0.6, 0.75, 0.5, 0.75, 0.6, 0.75, 0.5, 0.75, 0.5, 0.75, 0.625, 0.75, 0.5751, 0.75, 0.5, 0.75, 0.5, 0.75, 0.6, 0.75, 0.5, 0.75, 0.4249, 0.75, 0.4, 0.75, 0.5, 0.75, 0.7618, 0.75, 0.5, 0.75, 0.5, 0.75, 0.7618, 0.75, 0.7618, 0.75, 0.5, 0.75, 0.5, 0.75, 0.7618, 0.75, 0.5, 0.75, 0.2382, 0.75, 0.2382, 0.75, 0.5, 0.75, 0.2622, 0.75, 0.5, 0.75, 0.5, 0.75, 0.2622, 0.75, 0.2622, 0.75, 0.5, 0.75, 0.5, 0.75, 0.2622, 0.75, 0.5, 0.75, 0.7378, 0.75, 0.7378, 0.75, 0.5, 0.75, 0.7378, 0.75, 0.7498, 0.75, 0.7498, 0.75, 0.7378, 0.75, 0.7378, 0.75, 0.7498, 0.75, 0.7498, 0.75, 0.7378, 0.75, 0.7498, 0.75, 0.7618, 0.75, 0.7618, 0.75, 0.7498, 0.75, 0.5, 0.75, 0.5, 0.75, 0.7498, 0.75, 0.7618, 0.75, 0.2382, 0.75, 0.2502, 0.75, 0.5, 0.75, 0.5, 0.75, 0.2502, 0.75, 0.2622, 0.75, 0.5, 0.75, 0.5, 0.75, 0.7378, 0.75, 0.7498, 0.75, 0.7498, 0.75, 0.7378, 0.75, 0.7378, 0.75, 0.7498, 0.75, 0.7498, 0.75, 0.7378, 0.75, 0.7498, 0.75, 0.7618, 0.75, 0.7618, 0.75, 0.7498, 0.75, 0.7618, 0.75, 0.5, 0.75, 0.5, 0.75, 0.7618, 0.75, 0.5, 0.75, 0.7618, 0.75, 0.5, 0.75, 0.2382, 0.75, 0.2382, 0.75, 0.5, 0.75, 0.2382, 0.75, 0.2622, 0.75, 0.2502, 0.75, 0.2382, 0.75, 0.2502, 0.75, 0.2382, 0.75, 0.2382, 0.75, 0.2622, 0.75, 0.2622, 0.75, 0.2382, 0.75, 0.7618, 0.75, 0.5, 0.75, 0.5, 0.75, 0.7618, 0.75, 0.7618, 0.75, 0.5, 0.75, 0.5, 0.75, 0.7618, 0.75, 0.5, 0.75, 0.2382, 0.75, 0.2382, 0.75, 0.5, 0.75, 0.5, 0.75, 0.7378, 0.75, 0.5, 0.75, 0.5, 0.75, 0.7378, 0.75, 0.7378, 0.75, 0.2622, 0.75, 0.5, 0.75, 0.5, 0.75, 0.2622, 0.75, 0.7378, 0.75, 0.7498, 0.75, 0.7498, 0.75, 0.7378, 0.75, 0.7378, 0.75, 0.7498, 0.75, 0.7498, 0.75, 0.7378, 0.75, 0.7498, 0.75, 0.7618, 0.75, 0.7618, 0.75, 0.7498, 0.75, 0.2622, 0.75, 0.5, 0.75, 0.5, 0.75, 0.2622, 0.75, 0.2622, 0.75, 0.5, 0.75, 0.5, 0.75, 0.2622, 0.75, 0.5, 0.75, 0.7378, 0.75, 0.7378, 0.75, 0.5, 0.75, 0.7751, 0.75, 0.5, 0.75, 0.5, 0.75, 0.8125, 0.75, 0.7378, 0.75, 0.5, 0.75, 0.5, 0.75, 0.7751, 0.75, 0.5, 0.75, 0.2622, 0.75, 0.2249, 0.75, 0.5, 0.75, 0.2622, 0.75, 0.2382, 0.75, 0.1816, 0.75, 0.2249, 0.75, 0.1816, 0.75, 0.5, 0.75, 0.5, 0.75, 0.125, 0.75, 0.2382, 0.75, 0.5, 0.75, 0.5, 0.75, 0.1816, 0.75, 0.5, 0.75, 0.7618, 0.75, 0.8184, 0.75, 0.5, 0.75, 0.8184, 0.75, 0.7968, 0.75, 0.8438, 0.75, 0.875, 0.75, 0.7618, 0.75, 0.7498, 0.75, 0.7968, 0.75, 0.8184, 0.75, 0.7498, 0.75, 0.7378, 0.75, 0.7751, 0.75, 0.7968, 0.75, 0.6935, 0.75, 0.7059, 0.75, 0.7059, 0.75, 0.6935, 0.75, 0.6935, 0.75, 0.7059, 0.75, 0.7059, 0.75, 0.6935, 0.75, 0.7059, 0.75, 0.7182, 0.75, 0.7182, 0.75, 0.7059, 0.75, 0.3065, 0.75, 0.5, 0.75, 0.5, 0.75, 0.3065, 0.75, 0.3065, 0.75, 0.5, 0.75, 0.5, 0.75, 0.3065, 0.75, 0.5, 0.75, 0.6935, 0.75, 0.6935, 0.75, 0.5, 0.75, 0.2818, 0.75, 0.3065, 0.75, 0.3065, 0.75, 0.2941, 0.75, 0.2818, 0.75, 0.5, 0.75, 0.5, 0.75, 0.7059, 0.75, 0.7182, 0.75, 0.2818, 0.75, 0.2941, 0.75, 0.5, 0.75, 0.5, 0.75, 0.2941, 0.75, 0.3065, 0.75, 0.5, 0.75, 0.5, 0.75, 0.2818, 0.75, 0.3065, 0.75, 0.3065, 0.75, 0.2818, 0.75, 0.7182, 0.75, 0.5, 0.75, 0.5, 0.75, 0.7182, 0.75, 0.7182, 0.75, 0.5, 0.75, 0.5, 0.75, 0.7182, 0.75, 0.5, 0.75, 0.2818, 0.75, 0.2818, 0.75, 0.5, 0.75, 0.6935, 0.75, 0.7059, 0.75, 0.7059, 0.75, 0.6935, 0.75, 0.6935, 0.75, 0.7059, 0.75, 0.7059, 0.75, 0.6935, 0.75, 0.7059, 0.75, 0.7182, 0.75, 0.7182, 0.75, 0.7059, 0.75, 0.7182, 0.75, 0.5, 0.75, 0.5, 0.75, 0.7182, 0.75, 0.5, 0.75, 0.7182, 0.75, 0.5, 0.75, 0.2818, 0.75, 0.2818, 0.75, 0.5, 0.75, 0.6935, 0.75, 0.7059, 0.75, 0.7059, 0.75, 0.6935, 0.75, 0.6935, 0.75, 0.7059, 0.75, 0.7059, 0.75, 0.6935, 0.75, 0.7059, 0.75, 0.7182, 0.75, 0.7182, 0.75, 0.7059, 0.75, 0.5, 0.75, 0.6935, 0.75, 0.5, 0.75, 0.5, 0.75, 0.6935, 0.75, 0.6935, 0.75, 0.3065, 0.75, 0.5, 0.75, 0.5, 0.75, 0.3065, 0.75, 0.3065, 0.75, 0.5, 0.75, 0.5, 0.75, 0.3065, 0.75, 0.3065, 0.75, 0.5, 0.75, 0.5, 0.75, 0.3065, 0.75, 0.5, 0.75, 0.6935, 0.75, 0.6935, 0.75, 0.5, 0.75, 0.7217, 0.75, 0.5, 0.75, 0.5, 0.75, 0.75, 0.75, 0.6935, 0.75, 0.5, 0.75, 0.5, 0.75, 0.7217, 0.75, 0.5, 0.75, 0.3065, 0.75, 0.2783, 0.75, 0.5, 0.75, 0.2346, 0.75, 0.5, 0.75, 0.5, 0.75, 0.1875, 0.75, 0.2818, 0.75, 0.5, 0.75, 0.5, 0.75, 0.2346, 0.75, 0.5, 0.75, 0.7182, 0.75, 0.7654, 0.75, 0.5, 0.75, 0.7654, 0.75, 0.7436, 0.75, 0.7812, 0.75, 0.8125, 0.75, 0.7182, 0.75, 0.7059, 0.75, 0.7436, 0.75, 0.7654, 0.75, 0.7059, 0.75, 0.6935, 0.75, 0.7217, 0.75, 0.7436, 0.75, 0.2783, 0.75, 0.2564, 0.75, 0.2188, 0.75, 0.25, 0.75, 0.3065, 0.75, 0.2941, 0.75, 0.2564, 0.75, 0.2783, 0.75, 0.2941, 0.75, 0.2818, 0.75, 0.2346, 0.75, 0.2564, 0.75, 0.6582, 0.75, 0.675, 0.75, 0.675, 0.75, 0.6582, 0.75, 0.6582, 0.75, 0.675, 0.75, 0.675, 0.75, 0.6582, 0.75, 0.675, 0.75, 0.6917, 0.75, 0.6917, 0.75, 0.675, 0.75, 0.3418, 0.75, 0.5, 0.75, 0.5, 0.75, 0.3418, 0.75, 0.3418, 0.75, 0.5, 0.75, 0.5, 0.75, 0.3418, 0.75, 0.5, 0.75, 0.6582, 0.75, 0.6582, 0.75, 0.5, 0.75, 0.3083, 0.75, 0.3418, 0.75, 0.3418, 0.75, 0.325, 0.75, 0.3083, 0.75, 0.5, 0.75, 0.5, 0.75, 0.675, 0.75, 0.6917, 0.75, 0.3083, 0.75, 0.325, 0.75, 0.5, 0.75, 0.5, 0.75, 0.325, 0.75, 0.3418, 0.75, 0.5, 0.75, 0.5, 0.75, 0.6582, 0.75, 0.675, 0.75, 0.675, 0.75, 0.6582, 0.75, 0.6582, 0.75, 0.675, 0.75, 0.675, 0.75, 0.6582, 0.75, 0.675, 0.75, 0.6917, 0.75, 0.6917, 0.75, 0.675, 0.75, 0.6917, 0.75, 0.3083, 0.75, 0.3083, 0.75, 0.5, 0.75, 0.6917, 0.75, 0.6582, 0.75, 0.675, 0.75, 0.675, 0.75, 0.6582, 0.75, 0.6582, 0.75, 0.675, 0.75, 0.675, 0.75, 0.6582, 0.75, 0.675, 0.75, 0.6917, 0.75, 0.6917, 0.75, 0.675, 0.75, 0.3418, 0.75, 0.5, 0.75, 0.5, 0.75, 0.3418, 0.75, 0.3418, 0.75, 0.5, 0.75, 0.5, 0.75, 0.3418, 0.75, 0.5, 0.75, 0.6582, 0.75, 0.6582, 0.75, 0.5, 0.75, 0.3083, 0.75, 0.325, 0.75, 0.3418, 0.75, 0.3418, 0.75, 0.3083, 0.75, 0.3418, 0.75, 0.5, 0.75, 0.5, 0.75, 0.3418, 0.75, 0.3418, 0.75, 0.5, 0.75, 0.5, 0.75, 0.3418, 0.75, 0.5, 0.75, 0.6582, 0.75, 0.6582, 0.75, 0.5, 0.75, 0.6729, 0.75, 0.5, 0.75, 0.5, 0.75, 0.6875, 0.75, 0.6582, 0.75, 0.5, 0.75, 0.5, 0.75, 0.6729, 0.75, 0.5, 0.75, 0.3418, 0.75, 0.3271, 0.75, 0.5, 0.75, 0.2791, 0.75, 0.5, 0.75, 0.5, 0.75, 0.25, 0.75, 0.3083, 0.75, 0.5, 0.75, 0.5, 0.75, 0.2791, 0.75, 0.5, 0.75, 0.6917, 0.75, 0.7209, 0.75, 0.5, 0.75, 0.7209, 0.75, 0.6969, 0.75, 0.7188, 0.75, 0.75, 0.75, 0.6917, 0.75, 0.675, 0.75, 0.6969, 0.75, 0.7209, 0.75, 0.675, 0.75, 0.6582, 0.75, 0.6729, 0.75, 0.6969, 0.75, 0.3271, 0.75, 0.3031, 0.75, 0.2812, 0.75, 0.3125, 0.75, 0.3418, 0.75, 0.325, 0.75, 0.3031, 0.75, 0.3271, 0.75, 0.325, 0.75, 0.3083, 0.75, 0.2791, 0.75, 0.3031, 0.75, 0.3616, 0.75, 0.3773, 0.75, 0.3773, 0.75, 0.3616, 0.75, 0.3616, 0.75, 0.3773, 0.75, 0.3773, 0.75, 0.3616, 0.75, 0.3773, 0.75, 0.3931, 0.75, 0.3931, 0.75, 0.3773, 0.75, 0.6069, 0.75, 0.6227, 0.75, 0.6227, 0.75, 0.6069, 0.75, 0.6069, 0.75, 0.6227, 0.75, 0.6227, 0.75, 0.6069, 0.75, 0.6227, 0.75, 0.6384, 0.75, 0.6384, 0.75, 0.6227, 0.75, 0.3931, 0.75, 0.5, 0.75, 0.5, 0.75, 0.3931, 0.75, 0.3931, 0.75, 0.5, 0.75, 0.5, 0.75, 0.3931, 0.75, 0.5, 0.75, 0.6069, 0.75, 0.6069, 0.75, 0.5, 0.75, 0.5, 0.75, 0.5, 0.75, 0.6227, 0.75, 0.6384, 0.75, 0.3616, 0.75, 0.3773, 0.75, 0.5, 0.75, 0.5, 0.75, 0.3773, 0.75, 0.3931, 0.75, 0.5, 0.75, 0.5, 0.75, 0.6069, 0.75, 0.6227, 0.75, 0.6227, 0.75, 0.6069, 0.75, 0.6069, 0.75, 0.6227, 0.75, 0.6227, 0.75, 0.6069, 0.75, 0.6227, 0.75, 0.6384, 0.75, 0.6384, 0.75, 0.6227, 0.75, 0.3931, 0.75, 0.5, 0.75, 0.5, 0.75, 0.3931, 0.75, 0.3931, 0.75, 0.5, 0.75, 0.5, 0.75, 0.3931, 0.75, 0.5, 0.75, 0.6069, 0.75, 0.6069, 0.75, 0.5, 0.75, 0.6384, 0.75, 0.3616, 0.75, 0.5, 0.75, 0.6384, 0.75, 0.5, 0.75, 0.6384, 0.75, 0.6384, 0.75, 0.3616, 0.75, 0.3616, 0.75, 0.6384, 0.75, 0.3931, 0.75, 0.5, 0.75, 0.5, 0.75, 0.3931, 0.75, 0.3931, 0.75, 0.5, 0.75, 0.5, 0.75, 0.3931, 0.75, 0.5, 0.75, 0.6069, 0.75, 0.6069, 0.75, 0.5, 0.75, 0.3616, 0.75, 0.3931, 0.75, 0.3931, 0.75, 0.3773, 0.75, 0.3616, 0.75, 0.6069, 0.75, 0.6227, 0.75, 0.6227, 0.75, 0.6069, 0.75, 0.3931, 0.75, 0.5, 0.75, 0.5, 0.75, 0.3931, 0.75, 0.6069, 0.75, 0.6227, 0.75, 0.6227, 0.75, 0.6069, 0.75, 0.6069, 0.75, 0.6227, 0.75, 0.6227, 0.75, 0.6069, 0.75, 0.6227, 0.75, 0.6384, 0.75, 0.6384, 0.75, 0.6227, 0.75, 0.337, 0.75, 0.5, 0.75, 0.5, 0.75, 0.3125, 0.75, 0.3616, 0.75, 0.5, 0.75, 0.5, 0.75, 0.337, 0.75, 0.5, 0.75, 0.6384, 0.75, 0.663, 0.75, 0.5, 0.75, 0.663, 0.75, 0.6395, 0.75, 0.6562, 0.75, 0.6875, 0.75, 0.6384, 0.75, 0.6227, 0.75, 0.6395, 0.75, 0.663, 0.75, 0.6227, 0.75, 0.6069, 0.75, 0.616, 0.75, 0.6395, 0.75, 0.616, 0.75, 0.5, 0.75, 0.5, 0.75, 0.625, 0.75, 0.6069, 0.75, 0.5, 0.75, 0.5, 0.75, 0.616, 0.75, 0.5, 0.75, 0.3931, 0.75, 0.384, 0.75, 0.5, 0.75, 0.384, 0.75, 0.3605, 0.75, 0.3438, 0.75, 0.375, 0.75, 0.3931, 0.75, 0.3773, 0.75, 0.3605, 0.75, 0.384, 0.75, 0.3773, 0.75, 0.3616, 0.75, 0.337, 0.75, 0.3605, 0.75, 0.6917, 0.75, 0.5, 0.75, 0.6917, 0.75, 0.7182, 0.75, 0.5, 0.75, 0.5, 0.75, 0.7182, 0.75, 0.5, 0.75, 0.7182, 0.75, 0.5, 0.75, 0.2818, 0.75, 0.2818, 0.75, 0.5, 0.75, 0.5751, 0.75, 0.5751, 0.75, 0.5751, 0.75, 0.5751, 0.75, 0.5751, 0.75, 0.5751, 0.75, 0.5751, 0.75, 0.5751, 0.75, 0.5751, 0.75, 0.5751, 0.75, 0.5751, 0.75, 0.5751, 0.75, 0.625, 0.75, 0.75, 0.75, 0.75, 0.75, 0.625, 0.75, 0.625, 0.75, 0.75, 0.75, 0.75, 0.75, 0.625, 0.75, 0.75, 0.75, 0.875, 0.75, 0.875, 0.75, 0.75, 0.75, 0.625, 0.0, 0.375, 0.0, 0.375, 0.0, 0.5, 0.0, 0.625, 0.0, 0.375, 0.75, 0.5, 0.75, 0.5, 0.75, 0.375, 0.75, 0.625, 0.75, 0.75, 0.75, 0.75, 0.75, 0.625, 0.75, 0.375, 0.75, 0.5, 0.75, 0.5, 0.75, 0.375, 0.75, 0.375, 0.75, 0.5, 0.75, 0.5, 0.75, 0.375, 0.75, 0.5, 0.75, 0.625, 0.75, 0.625, 0.75, 0.5, 0.75, 0.875, 0.5, 0.75, 0.5, 0.75, 0.5, 0.875, 0.5, 0.875, 0.5, 0.75, 0.5, 0.75, 0.5, 0.875, 0.5, 0.75, 0.5, 0.625, 0.5, 0.625, 0.5, 0.75, 0.5, 0.375, 0.5, 0.25, 0.5, 0.25, 0.5, 0.375, 0.5, 0.375, 0.5, 0.25, 0.5, 0.25, 0.5, 0.375, 0.5, 0.25, 0.5, 0.125, 0.5, 0.125, 0.5, 0.25, 0.5, 0.375, 0.25, 0.5, 0.25, 0.5, 0.25, 0.375, 0.25, 0.375, 0.25, 0.5, 0.25, 0.5, 0.25, 0.375, 0.25, 0.5, 0.25, 0.625, 0.25, 0.625, 0.25, 0.5, 0.25, 0.375, 0.375, 0.5, 0.375, 0.5, 0.5, 0.375, 0.5, 0.375, 0.25, 0.5, 0.25, 0.5, 0.375, 0.375, 0.375, 0.5, 0.25, 0.625, 0.25, 0.625, 0.375, 0.5, 0.375, 0.625, 0.75, 0.75, 0.75, 0.75, 0.75, 0.625, 0.75, 0.625, 0.75, 0.75, 0.75, 0.75, 0.75, 0.625, 0.75, 0.75, 0.75, 0.875, 0.75, 0.875, 0.75, 0.75, 0.75, 0.125, 0.75, 0.25, 0.75, 0.375, 0.75, 0.375, 0.75, 0.125, 0.75, 0.375, 0.75, 0.5, 0.75, 0.5, 0.75, 0.375, 0.75, 0.375, 0.75, 0.5, 0.75, 0.5, 0.75, 0.375, 0.75, 0.5, 0.75, 0.625, 0.75, 0.625, 0.75, 0.5, 0.75, 0.125, 0.75, 0.25, 0.75, 0.25, 0.75, 0.125, 0.75, 0.125, 0.75, 0.25, 0.75, 0.25, 0.75, 0.125, 0.75, 0.25, 0.75, 0.375, 0.75, 0.375, 0.75, 0.25, 0.75, 0.625, 0.0, 0.375, 0.0, 0.375, 0.0, 0.625, 0.0, 0.375, 0.75, 0.5, 0.75, 0.5, 0.75, 0.375, 0.75, 0.375, 0.75, 0.5, 0.75, 0.5, 0.75, 0.375, 0.75, 0.5, 0.75, 0.625, 0.75, 0.625, 0.75, 0.5, 0.75, 0.375, 0.75, 0.5, 0.75, 0.5, 0.75, 0.375, 0.75, 0.375, 0.75, 0.5, 0.75, 0.5, 0.75, 0.375, 0.75, 0.5, 0.75, 0.625, 0.75, 0.625, 0.75, 0.5, 0.75, 0.625, 0.75, 0.75, 0.75, 0.75, 0.75, 0.625, 0.75, 0.625, 0.75, 0.75, 0.75, 0.75, 0.75, 0.625, 0.75, 0.75, 0.75, 0.875, 0.75, 0.875, 0.75, 0.75, 0.75, 0.125, 0.75, 0.375, 0.75, 0.375, 0.75, 0.25, 0.75, 0.125, 0.75, 0.625, 0.75, 0.75, 0.75, 0.75, 0.75, 0.625, 0.75, 0.625, 0.75, 0.75, 0.75, 0.75, 0.75, 0.625, 0.75, 0.75, 0.75, 0.875, 0.75, 0.875, 0.75, 0.75, 0.75, 0.625, 0.5, 0.5, 0.5, 0.5, 0.5, 0.625, 0.5, 0.625, 0.5, 0.5, 0.5, 0.5, 0.5, 0.625, 0.5, 0.5, 0.5, 0.375, 0.5, 0.375, 0.5, 0.5, 0.5, 0.375, 0.625, 0.5, 0.625, 0.5, 0.75, 0.375, 0.75, 0.375, 0.5, 0.5, 0.5, 0.5, 0.625, 0.375, 0.625, 0.5, 0.5, 0.625, 0.5, 0.625, 0.625, 0.5, 0.625, 0.125, 0.5, 0.25, 0.5, 0.375, 0.625, 0.375, 0.75, 0.125, 0.75, 0.375, 0.0, 0.625, 0.0, 0.625, 0.125, 0.5, 0.25, 0.375, 0.25, 0.625, 0.625, 0.75, 0.625, 0.75, 0.75, 0.625, 0.75, 0.625, 0.5, 0.75, 0.5, 0.75, 0.625, 0.625, 0.625, 0.75, 0.5, 0.875, 0.5, 0.875, 0.625, 0.75, 0.625])
me_cube.materials.append(mat_material)
me_cube.use_mirror_vertex_groups = False
me_cube.update()

# ---- objects
ob_cube = bpy.data.objects.new('Cube', me_cube)

# ---- transforms, parenting, visibility, modifiers, constraints
ob_cube.location = (0.0, 0.0, 0.0)
ob_cube.lock_rotations_4d = False
ob_cube.empty_display_type = 'ARROWS'
ob_cube.lineart.crease_threshold = 0.0
_m = ob_cube.modifiers.new('Smooth by Angle', 'NODES')
_m.node_group = ng_smooth_by_angle
_m.use_pin_to_last = True
_m.show_group_selector = False

# ---- collection membership
col_collection.objects.link(ob_cube)

# ---- scene / render settings (as saved in the file)
scene.frame_start = 1; scene.frame_end = 250; scene.frame_set(1)
scene.render.engine = 'BLENDER_EEVEE_NEXT'
scene.render.bake_bias = 0.0
scene.render.bake_samples = 0
scene.cycles.sampling_pattern = 'TABULATED_SOBOL'
scene.eevee.use_volume_custom_range = False
bpy.context.view_layer.update()

# ---- added for rendering (the .blend has no active camera and no usable light): camera, sun
cam_auto = bpy.data.cameras.new('AutoCamera')
cam_auto.lens = 50.0
cam_auto.sensor_width = 36.0
cam_auto.clip_end = 1000.0
ob_auto_camera = bpy.data.objects.new('AutoCamera', cam_auto)
scene.collection.objects.link(ob_auto_camera)
ob_auto_camera.location = (12.4672, -13.8193, 9.51674)
ob_auto_camera.rotation_euler = (1.09748, -7.21219e-08, 0.694738)
scene.camera = ob_auto_camera
light_auto_sun = bpy.data.lights.new('AutoSun', 'SUN')
light_auto_sun.energy = 3.0
light_auto_sun.angle = 0.0523599
ob_auto_sun = bpy.data.objects.new('AutoSun', light_auto_sun)
scene.collection.objects.link(ob_auto_sun)
ob_auto_sun.rotation_euler = (0.872665, 0.174533, 0.523599)
bpy.context.view_layer.update()
